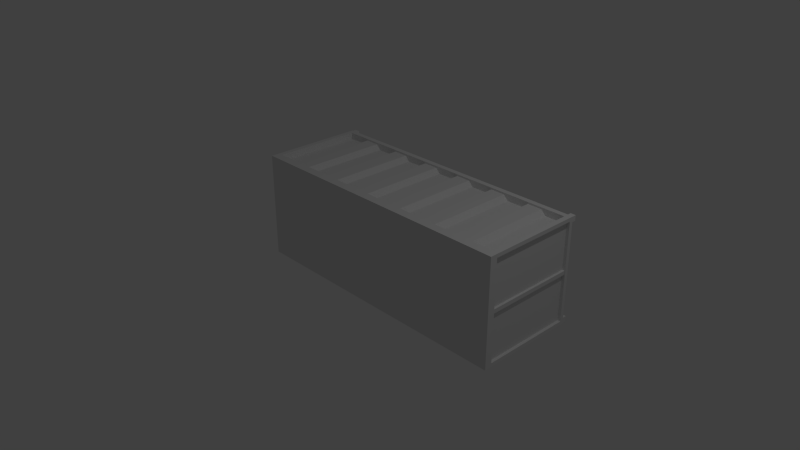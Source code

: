 # Source: Container_1.blend  (saved by Blender 2.76.0; exported with 4.5.12 LTS)
import bpy
from mathutils import Matrix  # noqa: F401  (used for matrix-valued properties, if any)

bpy.ops.wm.read_factory_settings(use_empty=True)
scene = bpy.context.scene
scene.name = 'Scene'

# ---- collections
col_collection_1 = bpy.data.collections.new('Collection 1'); scene.collection.children.link(col_collection_1)

# ---- world
world_world = bpy.data.worlds.new('World'); scene.world = world_world
world_world.color = (0.05088, 0.05088, 0.05088)
world_world.use_sun_shadow = False
world_world.sun_shadow_jitter_overblur = 0.0
world_world.cycles.sampling_method = 'MANUAL'
world_world.cycles.sample_map_resolution = 256

# ---- cameras
cam_camera = bpy.data.cameras.new('Camera')
cam_camera.clip_end = 100.0
cam_camera.lens = 35.0
cam_camera.sensor_width = 32.0
cam_camera.sensor_height = 18.0
cam_camera.ortho_scale = 7.314
cam_camera.dof.focus_distance = 0.0
cam_camera.dof.aperture_fstop = 128.0

# ---- lights
light_lamp = bpy.data.lights.new('Lamp', 'POINT')
light_lamp.transmission_factor = 0.0
light_lamp.cutoff_distance = 30.0
light_lamp.energy = 100.0
light_lamp.shadow_buffer_clip_start = 1.001
light_lamp.shadow_soft_size = 0.1
light_lamp.shadow_maximum_resolution = 0.006
light_lamp.use_absolute_resolution = True
light_lamp.cycles.use_multiple_importance_sampling = False

# ---- meshes
me_cube_001 = bpy.data.meshes.new('Cube.001')
me_cube_001.from_pydata([(2.033, 1.463e-07, 0.7591), (1.96, 1.406, 0.7591), (1.96, 0.1245, 0.7591), (2.033, 1.426, 0.7062), (2.033, 0.105, 0.7062), (1.96, 1.406, 0.631), (1.96, 0.1245, 0.631), (1.974, 1.406, 0.6634), (1.974, 0.1245, 0.6634), (1.681, 1.406, 0.6634), (1.335, 1.406, 0.6634), (1.078, 1.406, 0.6634), (0.7319, 1.406, 0.6634), (0.4745, 1.406, 0.6634), (0.1287, 1.406, 0.6634), (1.681, 0.1245, 0.6634), (1.335, 0.1245, 0.6634), (1.078, 0.1245, 0.6634), (0.7319, 0.1245, 0.6634), (0.4745, 0.1245, 0.6634), (0.1287, 0.1245, 0.6634), (1.614, 1.406, 0.7338), (1.402, 1.406, 0.7338), (1.011, 1.406, 0.7338), (0.7985, 1.406, 0.7338), (0.4079, 1.406, 0.7338), (0.1953, 1.406, 0.7338), (1.614, 0.1245, 0.7338), (1.402, 0.1245, 0.7338), (1.011, 0.1245, 0.7338), (0.7985, 0.1245, 0.7338), (0.4079, 0.1245, 0.7338), (0.1953, 0.1245, 0.7338), (1.87, 1.524, 0.6679), (1.889, 1.524, 0.687), (1.876, 1.524, 0.6814), (1.911, 1.524, 0.687), (1.93, 1.524, 0.6679), (1.924, 1.524, 0.6814), (1.889, 1.473, 0.687), (1.87, 1.473, 0.6679), (1.876, 1.473, 0.6814), (1.93, 1.473, 0.6679), (1.911, 1.473, 0.687), (1.924, 1.473, 0.6814), (1.67, 1.524, 0.6679), (1.689, 1.524, 0.687), (1.676, 1.524, 0.6814), (1.711, 1.524, 0.687), (1.73, 1.524, 0.6679), (1.724, 1.524, 0.6814), (1.689, 1.473, 0.687), (1.67, 1.473, 0.6679), (1.676, 1.473, 0.6814), (1.73, 1.473, 0.6679), (1.711, 1.473, 0.687), (1.724, 1.473, 0.6814), (1.47, 1.524, 0.6679), (1.489, 1.524, 0.687), (1.476, 1.524, 0.6814), (1.511, 1.524, 0.687), (1.53, 1.524, 0.6679), (1.524, 1.524, 0.6814), (1.489, 1.473, 0.687), (1.47, 1.473, 0.6679), (1.476, 1.473, 0.6814), (1.53, 1.473, 0.6679), (1.511, 1.473, 0.687), (1.524, 1.473, 0.6814), (1.27, 1.524, 0.6679), (1.289, 1.524, 0.687), (1.276, 1.524, 0.6814), (1.311, 1.524, 0.687), (1.33, 1.524, 0.6679), (1.324, 1.524, 0.6814), (1.289, 1.473, 0.687), (1.27, 1.473, 0.6679), (1.276, 1.473, 0.6814), (1.33, 1.473, 0.6679), (1.311, 1.473, 0.687), (1.324, 1.473, 0.6814), (1.07, 1.524, 0.6679), (1.089, 1.524, 0.687), (1.076, 1.524, 0.6814), (1.111, 1.524, 0.687), (1.13, 1.524, 0.6679), (1.124, 1.524, 0.6814), (1.089, 1.473, 0.687), (1.07, 1.473, 0.6679), (1.076, 1.473, 0.6814), (1.13, 1.473, 0.6679), (1.111, 1.473, 0.687), (1.124, 1.473, 0.6814), (0.8701, 1.524, 0.6679), (0.8892, 1.524, 0.687), (0.8757, 1.524, 0.6814), (0.9108, 1.524, 0.687), (0.9299, 1.524, 0.6679), (0.9243, 1.524, 0.6814), (0.8892, 1.473, 0.687), (0.8701, 1.473, 0.6679), (0.8757, 1.473, 0.6814), (0.9299, 1.473, 0.6679), (0.9108, 1.473, 0.687), (0.9243, 1.473, 0.6814), (0.6701, 1.524, 0.6679), (0.6892, 1.524, 0.687), (0.6757, 1.524, 0.6814), (0.7108, 1.524, 0.687), (0.7299, 1.524, 0.6679), (0.7243, 1.524, 0.6814), (0.6892, 1.473, 0.687), (0.6701, 1.473, 0.6679), (0.6757, 1.473, 0.6814), (0.7299, 1.473, 0.6679), (0.7108, 1.473, 0.687), (0.7243, 1.473, 0.6814), (0.4701, 1.524, 0.6679), (0.4892, 1.524, 0.687), (0.4757, 1.524, 0.6814), (0.5108, 1.524, 0.687), (0.5299, 1.524, 0.6679), (0.5243, 1.524, 0.6814), (0.4892, 1.473, 0.687), (0.4701, 1.473, 0.6679), (0.4757, 1.473, 0.6814), (0.5299, 1.473, 0.6679), (0.5108, 1.473, 0.687), (0.5243, 1.473, 0.6814), (0.2701, 1.524, 0.6679), (0.2892, 1.524, 0.687), (0.2757, 1.524, 0.6814), (0.3108, 1.524, 0.687), (0.3299, 1.524, 0.6679), (0.3243, 1.524, 0.6814), (0.2892, 1.473, 0.687), (0.2701, 1.473, 0.6679), (0.2757, 1.473, 0.6814), (0.3299, 1.473, 0.6679), (0.3108, 1.473, 0.687), (0.3243, 1.473, 0.6814), (0.07009, 1.524, 0.6679), (0.08921, 1.524, 0.687), (0.07569, 1.524, 0.6814), (0.1108, 1.524, 0.687), (0.1299, 1.524, 0.6679), (0.1243, 1.524, 0.6814), (0.08921, 1.473, 0.687), (0.07009, 1.473, 0.6679), (0.07569, 1.473, 0.6814), (0.1299, 1.473, 0.6679), (0.1108, 1.473, 0.687), (0.1243, 1.473, 0.6814), (1.952, 1.467, 0.7539), (1.952, 1.542, 0.7539), (1.952, 1.467, 0.6782), (1.952, 1.542, 0.6782), (2.028, 1.467, 0.7539), (2.028, 1.542, 0.7539), (2.028, 1.467, 0.6782), (2.028, 1.542, 0.6782), (2.033, -1.463e-07, -0.7591), (1.96, 1.406, -0.7591), (1.96, 0.1245, -0.7591), (2.033, 1.426, -0.7062), (2.033, 0.105, -0.7062), (1.96, 1.406, -0.631), (1.96, 0.1245, -0.631), (1.974, 1.406, -0.6634), (1.974, 0.1245, -0.6634), (1.681, 1.406, -0.6634), (1.335, 1.406, -0.6634), (1.078, 1.406, -0.6634), (0.7319, 1.406, -0.6634), (0.4745, 1.406, -0.6634), (0.1287, 1.406, -0.6634), (1.681, 0.1245, -0.6634), (1.335, 0.1245, -0.6634), (1.078, 0.1245, -0.6634), (0.7319, 0.1245, -0.6634), (0.4745, 0.1245, -0.6634), (0.1287, 0.1245, -0.6634), (1.614, 1.406, -0.7338), (1.402, 1.406, -0.7338), (1.011, 1.406, -0.7338), (0.7985, 1.406, -0.7338), (0.4079, 1.406, -0.7338), (0.1953, 1.406, -0.7338), (1.614, 0.1245, -0.7338), (1.402, 0.1245, -0.7338), (1.011, 0.1245, -0.7338), (0.7985, 0.1245, -0.7338), (0.4079, 0.1245, -0.7338), (0.1953, 0.1245, -0.7338), (1.87, 1.524, -0.6679), (1.889, 1.524, -0.687), (1.876, 1.524, -0.6814), (1.911, 1.524, -0.687), (1.93, 1.524, -0.6679), (1.924, 1.524, -0.6814), (1.889, 1.473, -0.687), (1.87, 1.473, -0.6679), (1.876, 1.473, -0.6814), (1.93, 1.473, -0.6679), (1.911, 1.473, -0.687), (1.924, 1.473, -0.6814), (1.67, 1.524, -0.6679), (1.689, 1.524, -0.687), (1.676, 1.524, -0.6814), (1.711, 1.524, -0.687), (1.73, 1.524, -0.6679), (1.724, 1.524, -0.6814), (1.689, 1.473, -0.687), (1.67, 1.473, -0.6679), (1.676, 1.473, -0.6814), (1.73, 1.473, -0.6679), (1.711, 1.473, -0.687), (1.724, 1.473, -0.6814), (1.47, 1.524, -0.6679), (1.489, 1.524, -0.687), (1.476, 1.524, -0.6814), (1.511, 1.524, -0.687), (1.53, 1.524, -0.6679), (1.524, 1.524, -0.6814), (1.489, 1.473, -0.687), (1.47, 1.473, -0.6679), (1.476, 1.473, -0.6814), (1.53, 1.473, -0.6679), (1.511, 1.473, -0.687), (1.524, 1.473, -0.6814), (1.27, 1.524, -0.6679), (1.289, 1.524, -0.687), (1.276, 1.524, -0.6814), (1.311, 1.524, -0.687), (1.33, 1.524, -0.6679), (1.324, 1.524, -0.6814), (1.289, 1.473, -0.687), (1.27, 1.473, -0.6679), (1.276, 1.473, -0.6814), (1.33, 1.473, -0.6679), (1.311, 1.473, -0.687), (1.324, 1.473, -0.6814), (1.07, 1.524, -0.6679), (1.089, 1.524, -0.687), (1.076, 1.524, -0.6814), (1.111, 1.524, -0.687), (1.13, 1.524, -0.6679), (1.124, 1.524, -0.6814), (1.089, 1.473, -0.687), (1.07, 1.473, -0.6679), (1.076, 1.473, -0.6814), (1.13, 1.473, -0.6679), (1.111, 1.473, -0.687), (1.124, 1.473, -0.6814), (0.8701, 1.524, -0.6679), (0.8892, 1.524, -0.687), (0.8757, 1.524, -0.6814), (0.9108, 1.524, -0.687), (0.9299, 1.524, -0.6679), (0.9243, 1.524, -0.6814), (0.8892, 1.473, -0.687), (0.8701, 1.473, -0.6679), (0.8757, 1.473, -0.6814), (0.9299, 1.473, -0.6679), (0.9108, 1.473, -0.687), (0.9243, 1.473, -0.6814), (0.6701, 1.524, -0.6679), (0.6892, 1.524, -0.687), (0.6757, 1.524, -0.6814), (0.7108, 1.524, -0.687), (0.7299, 1.524, -0.6679), (0.7243, 1.524, -0.6814), (0.6892, 1.473, -0.687), (0.6701, 1.473, -0.6679), (0.6757, 1.473, -0.6814), (0.7299, 1.473, -0.6679), (0.7108, 1.473, -0.687), (0.7243, 1.473, -0.6814), (0.4701, 1.524, -0.6679), (0.4892, 1.524, -0.687), (0.4757, 1.524, -0.6814), (0.5108, 1.524, -0.687), (0.5299, 1.524, -0.6679), (0.5243, 1.524, -0.6814), (0.4892, 1.473, -0.687), (0.4701, 1.473, -0.6679), (0.4757, 1.473, -0.6814), (0.5299, 1.473, -0.6679), (0.5108, 1.473, -0.687), (0.5243, 1.473, -0.6814), (0.2701, 1.524, -0.6679), (0.2892, 1.524, -0.687), (0.2757, 1.524, -0.6814), (0.3108, 1.524, -0.687), (0.3299, 1.524, -0.6679), (0.3243, 1.524, -0.6814), (0.2892, 1.473, -0.687), (0.2701, 1.473, -0.6679), (0.2757, 1.473, -0.6814), (0.3299, 1.473, -0.6679), (0.3108, 1.473, -0.687), (0.3243, 1.473, -0.6814), (0.07009, 1.524, -0.6679), (0.08921, 1.524, -0.687), (0.07569, 1.524, -0.6814), (0.1108, 1.524, -0.687), (0.1299, 1.524, -0.6679), (0.1243, 1.524, -0.6814), (0.08921, 1.473, -0.687), (0.07009, 1.473, -0.6679), (0.07569, 1.473, -0.6814), (0.1299, 1.473, -0.6679), (0.1108, 1.473, -0.687), (0.1243, 1.473, -0.6814), (1.952, 1.467, -0.7539), (1.952, 1.542, -0.7539), (1.952, 1.467, -0.6782), (1.952, 1.542, -0.6782), (2.028, 1.467, -0.7539), (2.028, 1.542, -0.7539), (2.028, 1.467, -0.6782), (2.028, 1.542, -0.6782), (2.033, 1.479, 0.7591), (2.033, 0.0521, 0.7591), (2.033, 1.479, -0.7591), (2.033, 0.0521, -0.7591), (1.99, 1.426, 0.7062), (1.99, 0.105, 0.7062), (1.99, 1.426, -0.7062), (1.99, 0.105, -0.7062), (2.023, 1.426, 0.02832), (2.023, 0.105, 0.02832), (2.023, 1.426, -0.02832), (2.023, 0.105, -0.02832), (1.941, 1.426, 0.02832), (1.941, 0.105, 0.02832), (1.941, 1.426, -0.02832), (1.941, 0.105, -0.02832), (0.0, 1.463e-07, 0.7591), (0.0, 0.0521, 0.7591), (0.0, 0.1245, 0.7591), (0.0, 0.1245, 0.631), (0.0, -1.463e-07, -0.7591), (0.0, 0.0521, -0.7591), (0.0, 0.1245, -0.7591), (0.0, 0.1245, -0.631), (2.98e-08, 1.406, 0.6634), (2.98e-08, 0.1245, 0.6634), (0.0, 1.479, 0.7591), (0.0, 1.406, 0.7591), (0.0, 1.406, 0.631), (0.0, 1.479, -0.7591), (0.0, 1.406, -0.7591), (0.0, 1.406, -0.631), (0.0, 1.406, -0.6634), (0.0, 0.1245, -0.6634)], [], [(340, 2, 6, 341), (4, 165, 329, 327), (338, 342, 161, 0), (349, 1, 322, 348), (1, 2, 323, 322), (0, 161, 325, 323), (2, 1, 5, 6), (15, 8, 7, 9), (347, 20, 14, 346), (19, 13, 25, 31), (19, 18, 12, 13), (17, 16, 10, 11), (32, 31, 25, 26), (30, 29, 23, 24), (28, 27, 21, 22), (12, 18, 30, 24), (17, 11, 23, 29), (10, 16, 28, 22), (15, 9, 21, 27), (14, 20, 32, 26), (198, 37, 42, 203), (49, 210, 211, 209, 207, 208, 206, 45, 47, 46, 48, 50), (34, 39, 43, 36), (36, 43, 44, 38), (38, 44, 42, 37), (39, 34, 35, 41), (41, 35, 33, 40), (33, 194, 201, 40), (210, 49, 54, 215), (61, 222, 223, 221, 219, 220, 218, 57, 59, 58, 60, 62), (46, 51, 55, 48), (48, 55, 56, 50), (50, 56, 54, 49), (51, 46, 47, 53), (53, 47, 45, 52), (45, 206, 213, 52), (222, 61, 66, 227), (73, 234, 235, 233, 231, 232, 230, 69, 71, 70, 72, 74), (58, 63, 67, 60), (60, 67, 68, 62), (62, 68, 66, 61), (63, 58, 59, 65), (65, 59, 57, 64), (57, 218, 225, 64), (234, 73, 78, 239), (85, 246, 247, 245, 243, 244, 242, 81, 83, 82, 84, 86), (70, 75, 79, 72), (72, 79, 80, 74), (74, 80, 78, 73), (75, 70, 71, 77), (77, 71, 69, 76), (69, 230, 237, 76), (246, 85, 90, 251), (97, 258, 259, 257, 255, 256, 254, 93, 95, 94, 96, 98), (82, 87, 91, 84), (84, 91, 92, 86), (86, 92, 90, 85), (87, 82, 83, 89), (89, 83, 81, 88), (81, 242, 249, 88), (258, 97, 102, 263), (109, 270, 271, 269, 267, 268, 266, 105, 107, 106, 108, 110), (94, 99, 103, 96), (96, 103, 104, 98), (98, 104, 102, 97), (99, 94, 95, 101), (101, 95, 93, 100), (93, 254, 261, 100), (270, 109, 114, 275), (121, 282, 283, 281, 279, 280, 278, 117, 119, 118, 120, 122), (106, 111, 115, 108), (108, 115, 116, 110), (110, 116, 114, 109), (111, 106, 107, 113), (113, 107, 105, 112), (105, 266, 273, 112), (282, 121, 126, 287), (129, 131, 130, 132, 134, 133, 294, 295, 293, 291, 292, 290), (118, 123, 127, 120), (120, 127, 128, 122), (122, 128, 126, 121), (123, 118, 119, 125), (125, 119, 117, 124), (117, 278, 285, 124), (130, 135, 139, 132), (132, 139, 140, 134), (134, 140, 138, 133), (135, 130, 131, 137), (137, 131, 129, 136), (142, 147, 151, 144), (144, 151, 152, 146), (146, 152, 150, 145), (147, 142, 143, 149), (149, 143, 141, 148), (37, 198, 199, 197, 195, 196, 194, 33, 35, 34, 36, 38), (153, 154, 156, 155), (155, 156, 160, 159), (159, 160, 158, 157), (157, 158, 154, 153), (160, 156, 154, 158), (344, 345, 167, 163), (352, 351, 324, 162), (162, 324, 325, 163), (163, 167, 166, 162), (176, 170, 168, 169), (180, 192, 186, 174), (180, 174, 173, 179), (178, 172, 171, 177), (193, 187, 186, 192), (191, 185, 184, 190), (189, 183, 182, 188), (173, 185, 191, 179), (178, 190, 184, 172), (171, 183, 189, 177), (176, 188, 182, 170), (175, 187, 193, 181), (195, 197, 204, 200), (197, 199, 205, 204), (199, 198, 203, 205), (200, 202, 196, 195), (202, 201, 194, 196), (207, 209, 216, 212), (209, 211, 217, 216), (211, 210, 215, 217), (212, 214, 208, 207), (214, 213, 206, 208), (219, 221, 228, 224), (221, 223, 229, 228), (223, 222, 227, 229), (224, 226, 220, 219), (226, 225, 218, 220), (231, 233, 240, 236), (233, 235, 241, 240), (235, 234, 239, 241), (236, 238, 232, 231), (238, 237, 230, 232), (243, 245, 252, 248), (245, 247, 253, 252), (247, 246, 251, 253), (248, 250, 244, 243), (250, 249, 242, 244), (255, 257, 264, 260), (257, 259, 265, 264), (259, 258, 263, 265), (260, 262, 256, 255), (262, 261, 254, 256), (267, 269, 276, 272), (269, 271, 277, 276), (271, 270, 275, 277), (272, 274, 268, 267), (274, 273, 266, 268), (279, 281, 288, 284), (281, 283, 289, 288), (283, 282, 287, 289), (284, 286, 280, 279), (286, 285, 278, 280), (133, 138, 299, 294), (141, 143, 142, 144, 146, 145, 306, 307, 305, 303, 304, 302), (291, 293, 300, 296), (293, 295, 301, 300), (295, 294, 299, 301), (296, 298, 292, 291), (298, 297, 290, 292), (136, 129, 290, 297), (145, 150, 311, 306), (303, 305, 312, 308), (305, 307, 313, 312), (307, 306, 311, 313), (308, 310, 304, 303), (310, 309, 302, 304), (148, 141, 302, 309), (314, 316, 317, 315), (316, 320, 321, 317), (320, 318, 319, 321), (318, 314, 315, 319), (321, 319, 315, 317), (4, 3, 322, 323), (3, 164, 324, 322), (164, 165, 325, 324), (165, 4, 323, 325), (327, 329, 328, 326), (164, 3, 326, 328), (165, 164, 328, 329), (3, 4, 327, 326), (331, 333, 332, 330), (330, 334, 335, 331), (333, 337, 336, 332), (163, 325, 343, 344), (161, 342, 343, 325), (2, 340, 339, 323), (0, 323, 339, 338), (162, 166, 353, 352), (1, 349, 350, 5), (322, 324, 351, 348), (175, 181, 355, 354)])
me_cube_001.use_remesh_preserve_volume = False
me_cube_001.use_remesh_preserve_attributes = False
me_cube_001.use_mirror_vertex_groups = False
me_cube_001.update()

# ---- objects
ob_cube_001 = bpy.data.objects.new('Cube.001', me_cube_001)
ob_lamp = bpy.data.objects.new('Lamp', light_lamp)
ob_camera = bpy.data.objects.new('Camera', cam_camera)

# ---- transforms, parenting, visibility, modifiers, constraints
ob_cube_001.location = (0.0, 0.0, 0.0)
ob_cube_001.lineart.crease_threshold = 0.0
_m = ob_cube_001.modifiers.new('Mirror', 'MIRROR')
_m.use_clip = True
ob_lamp.location = (4.076, 1.005, 5.904)
ob_lamp.rotation_euler = (0.6503, 0.05522, 1.866)
ob_lamp.lock_rotations_4d = False
ob_lamp.empty_display_type = 'ARROWS'
ob_lamp.color = (0.0, 0.0, 0.0, 0.0)
ob_lamp.lineart.crease_threshold = 0.0
ob_camera.location = (7.481, -6.508, 5.344)
ob_camera.rotation_euler = (1.109, 0.0, 0.8149)
ob_camera.lock_rotations_4d = False
ob_camera.empty_display_type = 'ARROWS'
ob_camera.color = (0.0, 0.0, 0.0, 0.0)
ob_camera.display_type = 'WIRE'
ob_camera.lineart.crease_threshold = 0.0

# ---- collection membership
col_collection_1.objects.link(ob_cube_001)
col_collection_1.objects.link(ob_lamp)
col_collection_1.objects.link(ob_camera)

# ---- scene / render settings (as saved in the file)
scene.camera = ob_camera
scene.frame_start = 1; scene.frame_end = 250; scene.frame_set(1)
scene.render.engine = 'BLENDER_EEVEE_NEXT'
scene.render.resolution_percentage = 50
scene.render.dither_intensity = 0.0
scene.cycles.use_denoising = False
scene.cycles.samples = 10
scene.cycles.sampling_pattern = 'TABULATED_SOBOL'
scene.cycles.light_sampling_threshold = 0.0
scene.cycles.use_adaptive_sampling = False
scene.cycles.use_light_tree = False
scene.cycles.blur_glossy = 0.0
scene.cycles.pixel_filter_type = 'GAUSSIAN'
scene.cycles.sample_clamp_indirect = 0.0
scene.view_settings.view_transform = 'Standard'
bpy.context.view_layer.update()
